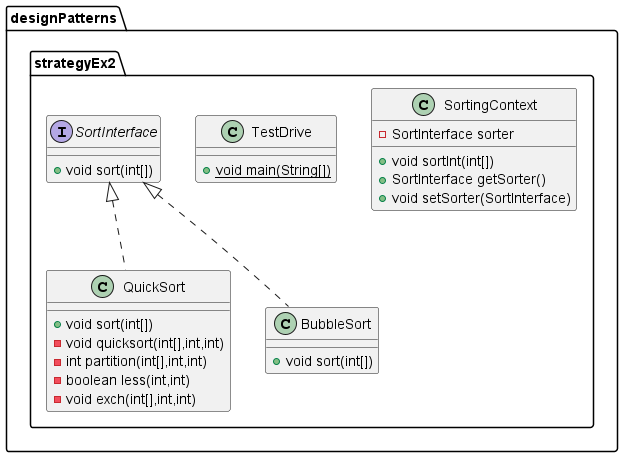

The diagram above was rendered by PlantUML. Its source (embedded in the PNG):
@startuml
class designPatterns.strategyEx2.QuickSort {
+ void sort(int[])
- void quicksort(int[],int,int)
- int partition(int[],int,int)
- boolean less(int,int)
- void exch(int[],int,int)
}

class designPatterns.strategyEx2.SortingContext {
- SortInterface sorter
+ void sortInt(int[])
+ SortInterface getSorter()
+ void setSorter(SortInterface)
}


class designPatterns.strategyEx2.BubbleSort {
+ void sort(int[])
}

class designPatterns.strategyEx2.TestDrive {
+ {static} void main(String[])
}

interface designPatterns.strategyEx2.SortInterface {
+ void sort(int[])
}



designPatterns.strategyEx2.SortInterface <|.. designPatterns.strategyEx2.QuickSort
designPatterns.strategyEx2.SortInterface <|.. designPatterns.strategyEx2.BubbleSort
@enduml